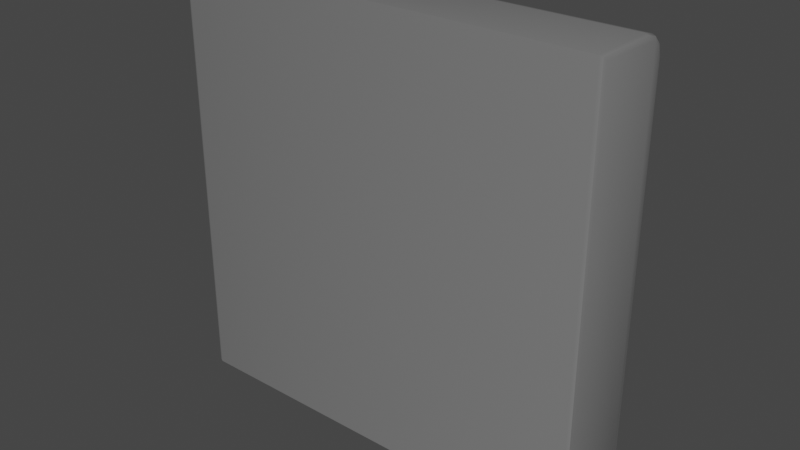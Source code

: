 # Source: ConveyorSegment.blend  (saved by Blender 3.2.14; exported with 4.5.12 LTS)
import bpy
from mathutils import Matrix  # noqa: F401  (used for matrix-valued properties, if any)

bpy.ops.wm.read_factory_settings(use_empty=True)
scene = bpy.context.scene
scene.name = 'Scene'

# ---- collections
col_collection = bpy.data.collections.new('Collection'); scene.collection.children.link(col_collection)

# ---- images (referenced by path relative to the original .blend; pixels are not part of the script)
import os
ASSET_DIR = os.environ.get("B2B_ASSET_DIR", "")  # directory of the original .blend (textures are referenced by path, not embedded)
HERE = os.path.dirname(os.path.abspath(__file__))  # packed textures are extracted next to this script under _unpacked/

def load_image(name, relpath, width, height, colorspace="sRGB"):
    """Load a texture the original file referenced (path relative to the .blend, or extracted next to this script)."""
    p = next((c for c in (os.path.join(HERE, relpath), os.path.join(ASSET_DIR, relpath)) if relpath and os.path.exists(c)), "")
    if p:
        img = bpy.data.images.load(p, check_existing=True)
        img.name = name
    else:  # same state as the original file: an image datablock whose file is absent (Cycles renders it pink)
        img = bpy.data.images.new(name, width, height)
        img.source = "FILE"
        img.filepath = "//" + (relpath or name)
    img.colorspace_settings.name = colorspace
    return img
img_conveyorbelttexture_png = load_image('ConveyorBeltTexture.png', 'ConveyorBeltTexture.png', 1024, 1024, 'sRGB')

# ---- materials (node trees are filled in below, after node groups)
mat_conveyor = bpy.data.materials.new('Conveyor')
mat_conveyor.alpha_threshold = 0.0
mat_conveyor.use_transparent_shadow = False
mat_conveyor.line_color = (0.0, 0.0, 0.0, 1.0)
mat_conveyortop = bpy.data.materials.new('ConveyorTop')
mat_conveyortop.use_transparent_shadow = False

# ---- node groups
ng_auto_smooth = bpy.data.node_groups.new('Auto Smooth', 'GeometryNodeTree')
_s = ng_auto_smooth.interface.new_socket(name='Geometry', in_out='OUTPUT', socket_type='NodeSocketGeometry')
_s = ng_auto_smooth.interface.new_socket(name='Geometry', in_out='INPUT', socket_type='NodeSocketGeometry')
_s = ng_auto_smooth.interface.new_socket(name='Angle', in_out='INPUT', socket_type='NodeSocketFloat')
_s.subtype = 'ANGLE'
_s.min_value = 0.0
_s.max_value = 3.142
ng_auto_smooth.is_modifier = True
_N = ng_auto_smooth.nodes; _L = ng_auto_smooth.links
n0 = _N.new('NodeGroupOutput'); n0.name = 'Group Output'; n0.location = (480, -100)
n1 = _N.new('NodeGroupInput'); n1.name = 'Group Input'; n1.location = (-420, -300)
n2 = _N.new('NodeGroupInput'); n2.name = 'Group Input.001'; n2.location = (-60, -100)
n3 = _N.new('GeometryNodeSetShadeSmooth'); n3.name = 'Set Shade Smooth'; n3.location = (120, -100)
n3.domain = 'EDGE'
n4 = _N.new('GeometryNodeSetShadeSmooth'); n4.name = 'Set Shade Smooth.001'; n4.location = (300, -100)
n5 = _N.new('GeometryNodeInputMeshEdgeAngle'); n5.name = 'Edge Angle'; n5.location = (-420, -220)
n6 = _N.new('GeometryNodeInputEdgeSmooth'); n6.name = 'Is Edge Smooth'; n6.location = (-60, -160)
n7 = _N.new('GeometryNodeInputShadeSmooth'); n7.name = 'Is Face Smooth'; n7.location = (-240, -340)
n8 = _N.new('FunctionNodeBooleanMath'); n8.name = 'Boolean Math'; n8.location = (-60, -220)
n9 = _N.new('FunctionNodeCompare'); n9.name = 'Compare'; n9.location = (-240, -180)
n9.operation = 'LESS_EQUAL'
_L.new(n5.outputs[0], n9.inputs[0])
_L.new(n4.outputs[0], n0.inputs[0])
_L.new(n1.outputs[1], n9.inputs[1])
_L.new(n9.outputs[0], n8.inputs[0])
_L.new(n7.outputs[0], n8.inputs[1])
_L.new(n2.outputs[0], n3.inputs[0])
_L.new(n6.outputs[0], n3.inputs[1])
_L.new(n3.outputs[0], n4.inputs[0])
_L.new(n8.outputs[0], n3.inputs[2])
n0.is_active_output = True

# ---- material node trees
mat_conveyor.use_nodes = True; mat_conveyor.node_tree.nodes.clear()
_N = mat_conveyor.node_tree.nodes; _L = mat_conveyor.node_tree.links
n0 = _N.new('ShaderNodeOutputMaterial'); n0.name = 'Material Output'; n0.location = (300, 300)
n1 = _N.new('ShaderNodeBsdfPrincipled'); n1.name = 'Principled BSDF'; n1.location = (10, 300)
n1.distribution = 'GGX'
n1.subsurface_method = 'RANDOM_WALK_SKIN'
n1.inputs[0].default_value = (0.1946, 0.1946, 0.1946, 1.0)
n1.inputs[2].default_value = 0.4
n1.inputs[3].default_value = 1.45
n1.inputs[27].default_value = (0.0, 0.0, 0.0, 1.0)
n1.inputs[28].default_value = 1.0
_L.new(n1.outputs[0], n0.inputs[0])
n0.is_active_output = True
mat_conveyortop.use_nodes = True; mat_conveyortop.node_tree.nodes.clear()
_N = mat_conveyortop.node_tree.nodes; _L = mat_conveyortop.node_tree.links
n0 = _N.new('ShaderNodeBsdfPrincipled'); n0.name = 'Principled BSDF'; n0.location = (10, 300)
n0.distribution = 'GGX'
n0.subsurface_method = 'RANDOM_WALK_SKIN'
n0.inputs[3].default_value = 1.45
n0.inputs[27].default_value = (0.0, 0.0, 0.0, 1.0)
n0.inputs[28].default_value = 1.0
n1 = _N.new('ShaderNodeOutputMaterial'); n1.name = 'Material Output'; n1.location = (300, 300)
n2 = _N.new('ShaderNodeTexImage'); n2.name = 'Image Texture'; n2.location = (-280, 280)
n2.image = img_conveyorbelttexture_png
_L.new(n0.outputs[0], n1.inputs[0])
_L.new(n2.outputs[0], n0.inputs[0])
n1.is_active_output = True

# ---- world
world_world = bpy.data.worlds.new('World'); scene.world = world_world
world_world.use_nodes = True; world_world.node_tree.nodes.clear()
_N = world_world.node_tree.nodes; _L = world_world.node_tree.links
n0 = _N.new('ShaderNodeOutputWorld'); n0.name = 'World Output'; n0.location = (300, 300)
n1 = _N.new('ShaderNodeBackground'); n1.name = 'Background'; n1.location = (10, 300)
n1.inputs[0].default_value = (0.05088, 0.05088, 0.05088, 1.0)
_L.new(n1.outputs[0], n0.inputs[0])
n0.is_active_output = True
world_world.color = (0.05088, 0.05088, 0.05088)
world_world.use_sun_shadow = False
world_world.sun_shadow_jitter_overblur = 0.0

# ---- meshes
me_cube = bpy.data.meshes.new('Cube')
me_cube.from_pydata([(1.0, -0.1802, 0.9802), (0.9802, -0.2, 1.0), (0.9942, -0.1942, 0.9942), (-1.0, -0.1802, 0.9802), (-0.9802, -0.2, 1.0), (-0.9942, -0.1942, 0.9942), (1.0, -0.1802, -0.9802), (0.9802, -0.2, -1.0), (0.9942, -0.1942, -0.9942), (-1.0, -0.1802, -0.9802), (-0.9802, -0.2, -1.0), (-0.9942, -0.1942, -0.9942), (1.0, 0.1802, 0.8943), (0.9802, 0.2, 0.8969), (0.9942, 0.1942, 0.8961), (1.0, 0.0943, 0.9802), (0.9802, 0.09691, 1.0), (0.9942, 0.09614, 0.9942), (1.0, 0.1684, 0.9382), (0.9802, 0.1862, 0.9485), (0.9942, 0.181, 0.9454), (1.0, 0.1382, 0.9684), (0.9802, 0.1485, 0.9862), (0.9942, 0.1454, 0.981), (-1.0, 0.0943, 0.9802), (-0.9802, 0.09691, 1.0), (-0.9942, 0.09614, 0.9942), (-1.0, 0.1802, 0.8943), (-0.9802, 0.2, 0.8969), (-0.9942, 0.1942, 0.8961), (-1.0, 0.1382, 0.9684), (-0.9802, 0.1485, 0.9862), (-0.9942, 0.1454, 0.981), (-1.0, 0.1684, 0.9382), (-0.9802, 0.1862, 0.9485), (-0.9942, 0.181, 0.9454), (1.0, 0.0943, -0.9802), (0.9802, 0.09691, -1.0), (0.9942, 0.09614, -0.9942), (1.0, 0.1802, -0.8943), (0.9802, 0.2, -0.8969), (0.9942, 0.1942, -0.8961), (1.0, 0.1382, -0.9684), (0.9802, 0.1485, -0.9862), (0.9942, 0.1454, -0.981), (1.0, 0.1684, -0.9382), (0.9802, 0.1862, -0.9485), (0.9942, 0.181, -0.9454), (-1.0, 0.1802, -0.8943), (-0.9802, 0.2, -0.8969), (-0.9942, 0.1942, -0.8961), (-1.0, 0.0943, -0.9802), (-0.9802, 0.09691, -1.0), (-0.9942, 0.09614, -0.9942), (-1.0, 0.1684, -0.9382), (-0.9802, 0.1862, -0.9485), (-0.9942, 0.181, -0.9454), (-1.0, 0.1382, -0.9684), (-0.9802, 0.1485, -0.9862), (-0.9942, 0.1454, -0.981)], [], [(10, 52, 37, 7), (13, 28, 34, 19), (1, 16, 25, 4), (22, 31, 25, 16), (3, 24, 30, 33, 27, 48, 54, 57, 51, 9), (13, 40, 49, 28), (58, 43, 37, 52), (19, 34, 31, 22), (55, 46, 43, 58), (49, 40, 46, 55), (7, 1, 4, 10), (1, 7, 8, 2), (2, 8, 6, 0), (10, 4, 5, 11), (11, 5, 3, 9), (18, 12, 14, 20), (20, 14, 13, 19), (27, 33, 35, 29), (29, 35, 34, 28), (21, 18, 20, 23), (23, 20, 19, 22), (33, 30, 32, 35), (35, 32, 31, 34), (15, 21, 23, 17), (17, 23, 22, 16), (30, 24, 26, 32), (32, 26, 25, 31), (54, 48, 50, 56), (56, 50, 49, 55), (39, 45, 47, 41), (41, 47, 46, 40), (57, 54, 56, 59), (59, 56, 55, 58), (45, 42, 44, 47), (47, 44, 43, 46), (51, 57, 59, 53), (53, 59, 58, 52), (42, 36, 38, 44), (44, 38, 37, 43), (7, 37, 38, 8), (8, 38, 36, 6), (40, 13, 14, 41), (41, 14, 12, 39), (16, 1, 2, 17), (17, 2, 0, 15), (24, 3, 5, 26), (26, 5, 4, 25), (48, 27, 29, 50), (50, 29, 28, 49), (52, 10, 11, 53), (53, 11, 9, 51), (6, 36, 42, 45, 39, 12, 18, 21, 15, 0)])
me_cube.polygons.foreach_set('use_smooth', [True] * 52)
me_cube.polygons.foreach_set('material_index', [0, 1, 0, 0, 0, 1, 0, 1, 1, 1, 0, 0, 0, 0, 0, 0, 0, 0, 0, 0, 0, 0, 0, 0, 0, 0, 0, 0, 0, 0, 0, 0, 0, 0, 0, 0, 0, 0, 0, 0, 0, 0, 0, 0, 0, 0, 0, 0, 0, 0, 0, 0])
_uv = me_cube.uv_layers.new(name='UVMap')
_uv.uv.foreach_set('vector', [0.375, 0.002478, 0.5606, 0.002478, 0.5606, 0.2475, 0.375, 0.2475, 9.889e-05, 0.9467, 1.001, 0.9467, 1.001, 0.9733, 9.88e-05, 0.9733, 0.375, 0.5025, 0.5606, 0.5025, 0.5606, 0.7475, 0.375, 0.7475, 0.5928, 0.5025, 0.5928, 0.7475, 0.5606, 0.7475, 0.5606, 0.5025, 0.3874, 0.7525, 0.5589, 0.7525, 0.5864, 0.7539, 0.6053, 0.7577, 0.6126, 0.7632, 0.6126, 0.9868, 0.6053, 0.9923, 0.5864, 0.9961, 0.5589, 0.9975, 0.3874, 0.9975, 9.889e-05, 0.9467, 9.907e-05, 0.05326, 1.001, 0.05326, 1.001, 0.9467, 0.5928, 0.002478, 0.5928, 0.2475, 0.5606, 0.2475, 0.5606, 0.002478, 9.88e-05, 0.9733, 1.001, 0.9733, 1.001, 0.9999, 9.889e-05, 0.9999, 1.001, 0.02668, 9.904e-05, 0.02668, 9.895e-05, 0.0001034, 1.001, 9.88e-05, 1.001, 0.05326, 9.907e-05, 0.05326, 9.904e-05, 0.02668, 1.001, 0.02668, 0.125, 0.5025, 0.375, 0.5025, 0.375, 0.7475, 0.125, 0.7475, 0.375, 0.5025, 0.125, 0.5025, 0.1257, 0.5, 0.3743, 0.5, 0.375, 0.4993, 0.375, 0.2507, 0.3874, 0.2525, 0.3874, 0.4975, 0.125, 0.7475, 0.375, 0.7475, 0.3743, 0.75, 0.1257, 0.75, 0.375, 0.9993, 0.375, 0.7507, 0.3874, 0.7525, 0.3874, 0.9975, 0.6053, 0.4923, 0.6126, 0.4868, 0.6249, 0.4872, 0.6166, 0.4934, 0.6316, 0.5, 0.6378, 0.5, 0.6379, 0.5025, 0.6314, 0.5025, 0.6126, 0.7632, 0.6053, 0.7577, 0.6166, 0.7566, 0.6249, 0.7628, 0.6378, 0.75, 0.6316, 0.75, 0.6314, 0.7475, 0.6379, 0.7475, 0.5864, 0.4961, 0.6053, 0.4923, 0.6157, 0.4937, 0.5935, 0.4981, 0.5939, 0.5, 0.6303, 0.5, 0.6314, 0.5025, 0.5928, 0.5025, 0.6053, 0.7577, 0.5864, 0.7539, 0.5935, 0.7519, 0.6157, 0.7563, 0.6303, 0.75, 0.5939, 0.75, 0.5928, 0.7475, 0.6314, 0.7475, 0.5589, 0.4975, 0.5864, 0.4961, 0.5918, 0.4992, 0.5606, 0.5, 0.5606, 0.5, 0.5918, 0.4992, 0.5928, 0.5025, 0.5606, 0.5025, 0.5864, 0.7539, 0.5589, 0.7525, 0.5606, 0.75, 0.5918, 0.7508, 0.5918, 0.7508, 0.5606, 0.75, 0.5606, 0.7475, 0.5928, 0.7475, 0.6053, 0.9923, 0.6126, 0.9868, 0.6249, 0.9872, 0.6166, 0.9934, 0.8746, 0.75, 0.8623, 0.75, 0.8621, 0.7475, 0.875, 0.7475, 0.6126, 0.2632, 0.6053, 0.2577, 0.6166, 0.2566, 0.6249, 0.2628, 0.8623, 0.5, 0.8746, 0.5, 0.875, 0.5025, 0.8621, 0.5025, 0.5864, 0.9961, 0.6053, 0.9923, 0.6157, 0.9937, 0.5935, 0.9981, 0.5937, 0.0, 0.6241, 0.0, 0.625, 0.002478, 0.5928, 0.002478, 0.6053, 0.2577, 0.5864, 0.2539, 0.5935, 0.2519, 0.6157, 0.2563, 0.6241, 0.25, 0.5937, 0.25, 0.5928, 0.2475, 0.625, 0.2475, 0.5589, 0.9975, 0.5864, 0.9961, 0.5918, 0.9983, 0.561, 1.0, 0.561, 0.0, 0.5918, 0.0, 0.5928, 0.002478, 0.5606, 0.002478, 0.5864, 0.2539, 0.5589, 0.2525, 0.5606, 0.25, 0.5918, 0.2508, 0.5918, 0.2508, 0.5606, 0.25, 0.5606, 0.2475, 0.5928, 0.2475, 0.375, 0.2475, 0.5606, 0.2475, 0.5606, 0.25, 0.3786, 0.25, 0.3786, 0.25, 0.5606, 0.25, 0.5589, 0.2525, 0.3874, 0.2525, 0.8621, 0.5025, 0.6379, 0.5025, 0.638, 0.5, 0.862, 0.5, 0.625, 0.263, 0.625, 0.487, 0.6126, 0.4868, 0.6126, 0.2632, 0.5606, 0.5025, 0.375, 0.5025, 0.3786, 0.5, 0.5606, 0.5, 0.5606, 0.5, 0.3786, 0.5, 0.3874, 0.4975, 0.5589, 0.4975, 0.5589, 0.7525, 0.3874, 0.7525, 0.3786, 0.75, 0.5606, 0.75, 0.5606, 0.75, 0.3786, 0.75, 0.375, 0.7475, 0.5606, 0.7475, 0.6126, 0.9868, 0.6126, 0.7632, 0.625, 0.763, 0.625, 0.987, 0.862, 0.75, 0.638, 0.75, 0.6379, 0.7475, 0.8621, 0.7475, 0.5606, 0.002478, 0.375, 0.002478, 0.3786, 0.0, 0.5601, 0.0, 0.5601, 1.0, 0.3786, 1.0, 0.3874, 0.9975, 0.5589, 0.9975, 0.3874, 0.2525, 0.5589, 0.2525, 0.5864, 0.2539, 0.6053, 0.2577, 0.6126, 0.2632, 0.6126, 0.4868, 0.6053, 0.4923, 0.5864, 0.4961, 0.5589, 0.4975, 0.3874, 0.4975])
me_cube.materials.append(mat_conveyor)
me_cube.materials.append(mat_conveyortop)
me_cube.use_mirror_vertex_groups = False
me_cube.update()

# ---- objects
ob_cube = bpy.data.objects.new('Cube', me_cube)

# ---- transforms, parenting, visibility, modifiers, constraints
ob_cube.location = (0.0, 0.0, 0.0)
ob_cube.lock_rotations_4d = False
ob_cube.empty_display_type = 'ARROWS'
ob_cube.lineart.crease_threshold = 0.0
_m = ob_cube.modifiers.new('Auto Smooth', 'NODES')
_m.node_group = ng_auto_smooth
_gi = [s.identifier for s in ng_auto_smooth.interface.items_tree if s.item_type == 'SOCKET' and s.in_out == 'INPUT']
_m[_gi[1]] = 0.5742  # Angle

# ---- collection membership
col_collection.objects.link(ob_cube)

# ---- scene / render settings (as saved in the file)
scene.frame_start = 1; scene.frame_end = 250; scene.frame_set(1)
scene.render.engine = 'BLENDER_EEVEE_NEXT'
scene.cycles.sampling_pattern = 'TABULATED_SOBOL'
scene.cycles.use_light_tree = False
scene.view_settings.view_transform = 'Filmic'
bpy.context.view_layer.update()

# ---- added for rendering (the .blend has no active camera and no usable light): camera, sun
cam_auto = bpy.data.cameras.new('AutoCamera')
cam_auto.lens = 50.0
cam_auto.sensor_width = 36.0
cam_auto.clip_end = 1000.0
ob_auto_camera = bpy.data.objects.new('AutoCamera', cam_auto)
scene.collection.objects.link(ob_auto_camera)
ob_auto_camera.location = (2.64297, -3.17157, 2.11438)
ob_auto_camera.rotation_euler = (1.09748, -7.21219e-08, 0.694738)
scene.camera = ob_auto_camera
light_auto_sun = bpy.data.lights.new('AutoSun', 'SUN')
light_auto_sun.energy = 3.0
light_auto_sun.angle = 0.0523599
ob_auto_sun = bpy.data.objects.new('AutoSun', light_auto_sun)
scene.collection.objects.link(ob_auto_sun)
ob_auto_sun.rotation_euler = (0.872665, 0.174533, 0.523599)
bpy.context.view_layer.update()

